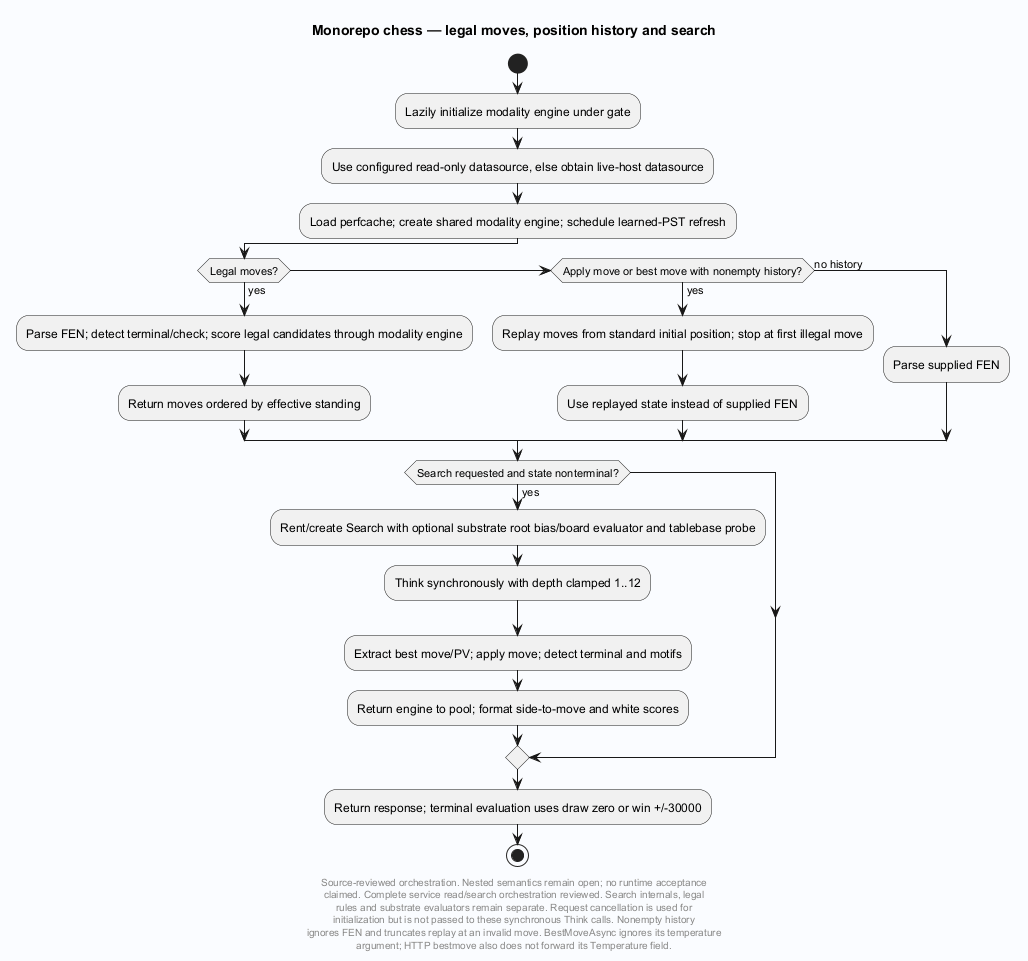

The diagram above was rendered by PlantUML. Its source (embedded in the PNG):
@startuml
' Evidence: Laplace/app/Laplace.Endpoints.OpenAICompat/EndpointMappings.Chess.cs SHA256 d86eead36cf95b90252f6e228a9831f943e4518a6307e46476fad986bf25e674
' Evidence: Laplace/app/Laplace.Chess/Service/ChessEngineService.cs SHA256 f1612cc77fb73d442be573c8d483c077d4f6ab1a1d95e1a61b9657c20c4869ce
skinparam backgroundColor #FAFCFF
skinparam shadowing false
skinparam defaultFontName SansSerif
title Monorepo chess — legal moves, position history and search
start
:Lazily initialize modality engine under gate;
:Use configured read-only datasource, else obtain live-host datasource;
:Load perfcache; create shared modality engine; schedule learned-PST refresh;
if (Legal moves?) then (yes)
 :Parse FEN; detect terminal/check; score legal candidates through modality engine;
 :Return moves ordered by effective standing;
elseif (Apply move or best move with nonempty history?) then (yes)
 :Replay moves from standard initial position; stop at first illegal move;
 :Use replayed state instead of supplied FEN;
else (no history)
 :Parse supplied FEN;
endif
if (Search requested and state nonterminal?) then (yes)
 :Rent/create Search with optional substrate root bias/board evaluator and tablebase probe;
 :Think synchronously with depth clamped 1..12;
 :Extract best move/PV; apply move; detect terminal and motifs;
 :Return engine to pool; format side-to-move and white scores;
endif
:Return response; terminal evaluation uses draw zero or win +/-30000;
stop
footer
Source-reviewed orchestration. Nested semantics remain open; no runtime acceptance
claimed. Complete service read/search orchestration reviewed. Search internals, legal
rules and substrate evaluators remain separate. Request cancellation is used for
initialization but is not passed to these synchronous Think calls. Nonempty history
ignores FEN and truncates replay at an invalid move. BestMoveAsync ignores its temperature
argument; HTTP bestmove also does not forward its Temperature field.
end footer

@enduml